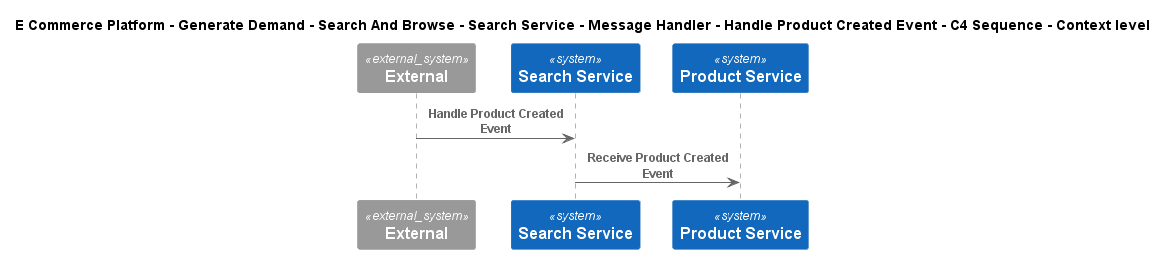

The diagram above was rendered by PlantUML. Its source (embedded in the PNG):
@startuml
!include ..\..\..\..\..\..\..\..\..\.c4s\C4_Sequence.puml
SHOW_FOOT_BOXES()

title E Commerce Platform - Generate Demand - Search And Browse - Search Service - Message Handler - Handle Product Created Event - C4 Sequence - Context level

System_Ext(C4InterFlow.SoftwareSystems.ExternalSystem, "External", "")
System(ECommercePlatform.GenerateDemand.SearchAndBrowse.SoftwareSystems.SearchService, "Search Service", "")
System(ECommercePlatform.CreateProduct.ProductInformationManagement.SoftwareSystems.ProductService, "Product Service", "")

Rel(C4InterFlow.SoftwareSystems.ExternalSystem, ECommercePlatform.GenerateDemand.SearchAndBrowse.SoftwareSystems.SearchService, "Handle Product Created Event")
Rel(ECommercePlatform.GenerateDemand.SearchAndBrowse.SoftwareSystems.SearchService, ECommercePlatform.CreateProduct.ProductInformationManagement.SoftwareSystems.ProductService, "Receive Product Created Event")


@enduml